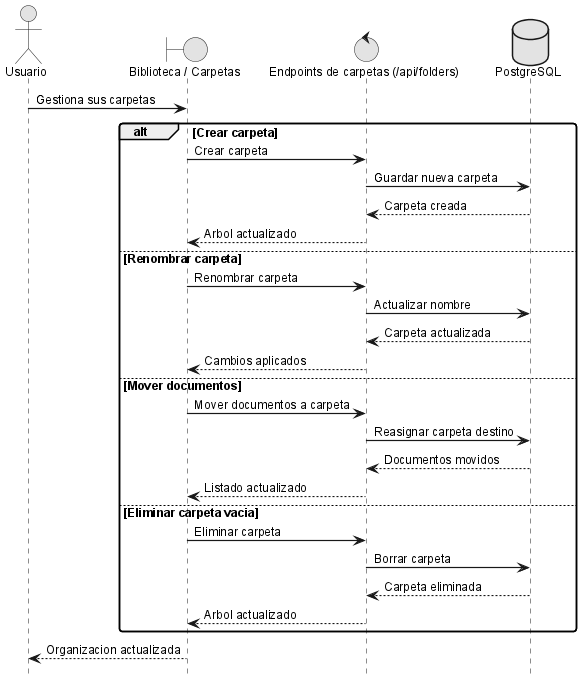

The diagram above was rendered by PlantUML. Its source (embedded in the PNG):
@startuml
!include _sequence-style.puml
actor Usuario as user
boundary "Biblioteca / Carpetas" as ui
control "Endpoints de carpetas (/api/folders)" as api
database "PostgreSQL" as db

user -> ui: Gestiona sus carpetas
alt Crear carpeta
	ui -> api: Crear carpeta
	api -> db: Guardar nueva carpeta
	db --> api: Carpeta creada
	api --> ui: Arbol actualizado
else Renombrar carpeta
	ui -> api: Renombrar carpeta
	api -> db: Actualizar nombre
	db --> api: Carpeta actualizada
	api --> ui: Cambios aplicados
else Mover documentos
	ui -> api: Mover documentos a carpeta
	api -> db: Reasignar carpeta destino
	db --> api: Documentos movidos
	api --> ui: Listado actualizado
else Eliminar carpeta vacia
	ui -> api: Eliminar carpeta
	api -> db: Borrar carpeta
	db --> api: Carpeta eliminada
	api --> ui: Arbol actualizado
end
ui --> user: Organizacion actualizada

@enduml